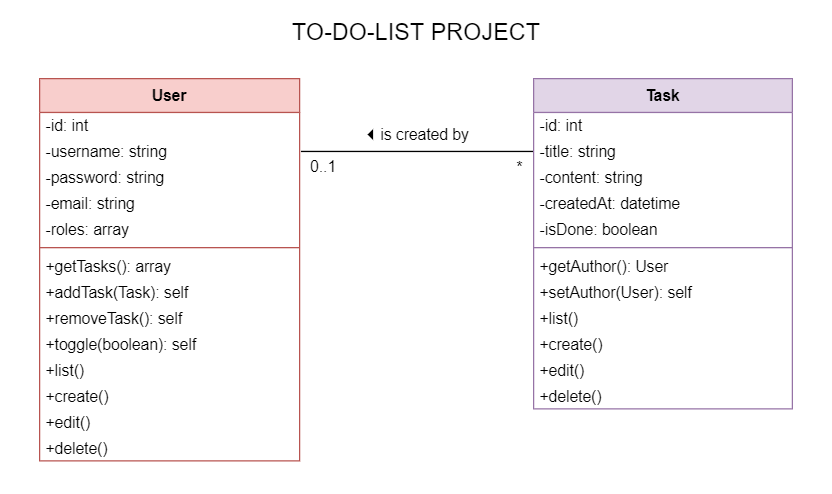

The diagram above was exported from draw.io. Its source (the exported page's mxGraphModel, read from the mxfile embedded in the PNG):
<mxGraphModel dx="1090" dy="690" grid="1" gridSize="10" guides="1" tooltips="1" connect="1" arrows="1" fold="1" page="1" pageScale="1" pageWidth="640" pageHeight="380" math="0" shadow="0">
  <root>
    <mxCell id="WIyWlLk6GJQsqaUBKTNV-0" />
    <mxCell id="WIyWlLk6GJQsqaUBKTNV-1" parent="WIyWlLk6GJQsqaUBKTNV-0" />
    <mxCell id="zkfFHV4jXpPFQw0GAbJ--13" value="User" style="swimlane;fontStyle=1;align=center;verticalAlign=top;childLayout=stackLayout;horizontal=1;startSize=26;horizontalStack=0;resizeParent=1;resizeLast=0;collapsible=1;marginBottom=0;rounded=0;shadow=0;strokeWidth=1;fillColor=#f8cecc;strokeColor=#b85450;" parent="WIyWlLk6GJQsqaUBKTNV-1" vertex="1">
      <mxGeometry x="30" y="60" width="200" height="294" as="geometry">
        <mxRectangle x="340" y="380" width="170" height="26" as="alternateBounds" />
      </mxGeometry>
    </mxCell>
    <mxCell id="g4DmYWqAZFIsOdjqh_9a-2" value="-id: int" style="text;align=left;verticalAlign=middle;spacingLeft=5;spacingRight=4;overflow=hidden;rotatable=0;points=[[0,0.5],[1,0.5]];portConstraint=eastwest;html=0;spacing=0;spacingTop=0;spacingBottom=0;arcSize=12;" parent="zkfFHV4jXpPFQw0GAbJ--13" vertex="1">
      <mxGeometry y="26" width="200" height="20" as="geometry" />
    </mxCell>
    <mxCell id="SjRDBxavtUT6mgX_rthz-7" value="-username: string" style="text;align=left;verticalAlign=middle;spacingLeft=5;spacingRight=4;overflow=hidden;rotatable=0;points=[[0,0.5],[1,0.5]];portConstraint=eastwest;imageHeight=24;spacing=0;arcSize=12;spacingTop=0;spacingBottom=0;labelPosition=center;verticalLabelPosition=middle;fontSize=12;horizontal=1;imageWidth=24;labelPadding=0;allowArrows=1;" parent="zkfFHV4jXpPFQw0GAbJ--13" vertex="1">
      <mxGeometry y="46" width="200" height="20" as="geometry" />
    </mxCell>
    <mxCell id="3FRch_xOp01FVIZIBe5a-9" value="-password: string" style="text;align=left;verticalAlign=middle;spacingLeft=5;spacingRight=4;overflow=hidden;rotatable=0;points=[[0,0.5],[1,0.5]];portConstraint=eastwest;html=0;spacing=0;spacingTop=0;spacingBottom=0;arcSize=12;" parent="zkfFHV4jXpPFQw0GAbJ--13" vertex="1">
      <mxGeometry y="66" width="200" height="20" as="geometry" />
    </mxCell>
    <mxCell id="3FRch_xOp01FVIZIBe5a-8" value="-email: string" style="text;align=left;verticalAlign=middle;spacingLeft=5;spacingRight=4;overflow=hidden;rotatable=0;points=[[0,0.5],[1,0.5]];portConstraint=eastwest;html=0;spacing=0;spacingTop=0;spacingBottom=0;arcSize=12;" parent="zkfFHV4jXpPFQw0GAbJ--13" vertex="1">
      <mxGeometry y="86" width="200" height="20" as="geometry" />
    </mxCell>
    <mxCell id="3FRch_xOp01FVIZIBe5a-7" value="-roles: array" style="text;align=left;verticalAlign=middle;spacingLeft=5;spacingRight=4;overflow=hidden;rotatable=0;points=[[0,0.5],[1,0.5]];portConstraint=eastwest;html=0;spacing=0;spacingTop=0;spacingBottom=0;arcSize=12;" parent="zkfFHV4jXpPFQw0GAbJ--13" vertex="1">
      <mxGeometry y="106" width="200" height="20" as="geometry" />
    </mxCell>
    <mxCell id="zkfFHV4jXpPFQw0GAbJ--15" value="" style="line;html=1;strokeWidth=1;align=left;verticalAlign=middle;spacingTop=-1;spacingLeft=3;spacingRight=3;rotatable=0;labelPosition=right;points=[];portConstraint=eastwest;fillColor=#f8cecc;strokeColor=#b85450;" parent="zkfFHV4jXpPFQw0GAbJ--13" vertex="1">
      <mxGeometry y="126" width="200" height="8" as="geometry" />
    </mxCell>
    <mxCell id="NbGaRjogBH22G8Qj0VLt-6" value="+getTasks(): array" style="text;align=left;verticalAlign=middle;spacingLeft=5;spacingRight=4;overflow=hidden;rotatable=0;points=[[0,0.5],[1,0.5]];portConstraint=eastwest;spacing=0;imageHeight=24;arcSize=12;spacingTop=0;spacingBottom=0;labelPosition=center;verticalLabelPosition=middle;fontSize=12;horizontal=1;imageWidth=24;labelPadding=0;allowArrows=1;" parent="zkfFHV4jXpPFQw0GAbJ--13" vertex="1">
      <mxGeometry y="134" width="200" height="20" as="geometry" />
    </mxCell>
    <mxCell id="In3Ax2YVAIhEUKMJ-_yY-1" value="+addTask(Task): self" style="text;align=left;verticalAlign=middle;spacingLeft=5;spacingRight=4;overflow=hidden;rotatable=0;points=[[0,0.5],[1,0.5]];portConstraint=eastwest;spacing=0;imageHeight=24;arcSize=12;spacingTop=0;spacingBottom=0;labelPosition=center;verticalLabelPosition=middle;fontSize=12;horizontal=1;imageWidth=24;labelPadding=0;allowArrows=1;" vertex="1" parent="zkfFHV4jXpPFQw0GAbJ--13">
      <mxGeometry y="154" width="200" height="20" as="geometry" />
    </mxCell>
    <mxCell id="In3Ax2YVAIhEUKMJ-_yY-2" value="+removeTask(): self" style="text;align=left;verticalAlign=middle;spacingLeft=5;spacingRight=4;overflow=hidden;rotatable=0;points=[[0,0.5],[1,0.5]];portConstraint=eastwest;spacing=0;imageHeight=24;arcSize=12;spacingTop=0;spacingBottom=0;labelPosition=center;verticalLabelPosition=middle;fontSize=12;horizontal=1;imageWidth=24;labelPadding=0;allowArrows=1;" vertex="1" parent="zkfFHV4jXpPFQw0GAbJ--13">
      <mxGeometry y="174" width="200" height="20" as="geometry" />
    </mxCell>
    <mxCell id="In3Ax2YVAIhEUKMJ-_yY-3" value="+toggle(boolean): self" style="text;align=left;verticalAlign=middle;spacingLeft=5;spacingRight=4;overflow=hidden;rotatable=0;points=[[0,0.5],[1,0.5]];portConstraint=eastwest;spacing=0;imageHeight=24;arcSize=12;spacingTop=0;spacingBottom=0;labelPosition=center;verticalLabelPosition=middle;fontSize=12;horizontal=1;imageWidth=24;labelPadding=0;allowArrows=1;" vertex="1" parent="zkfFHV4jXpPFQw0GAbJ--13">
      <mxGeometry y="194" width="200" height="20" as="geometry" />
    </mxCell>
    <mxCell id="In3Ax2YVAIhEUKMJ-_yY-15" value="+list()" style="text;align=left;verticalAlign=middle;spacingLeft=5;spacingRight=4;overflow=hidden;rotatable=0;points=[[0,0.5],[1,0.5]];portConstraint=eastwest;spacing=0;imageHeight=24;arcSize=12;spacingTop=0;spacingBottom=0;labelPosition=center;verticalLabelPosition=middle;fontSize=12;horizontal=1;imageWidth=24;labelPadding=0;allowArrows=1;" vertex="1" parent="zkfFHV4jXpPFQw0GAbJ--13">
      <mxGeometry y="214" width="200" height="20" as="geometry" />
    </mxCell>
    <mxCell id="In3Ax2YVAIhEUKMJ-_yY-16" value="+create()" style="text;align=left;verticalAlign=middle;spacingLeft=5;spacingRight=4;overflow=hidden;rotatable=0;points=[[0,0.5],[1,0.5]];portConstraint=eastwest;spacing=0;imageHeight=24;arcSize=12;spacingTop=0;spacingBottom=0;labelPosition=center;verticalLabelPosition=middle;fontSize=12;horizontal=1;imageWidth=24;labelPadding=0;allowArrows=1;" vertex="1" parent="zkfFHV4jXpPFQw0GAbJ--13">
      <mxGeometry y="234" width="200" height="20" as="geometry" />
    </mxCell>
    <mxCell id="In3Ax2YVAIhEUKMJ-_yY-18" value="+edit()" style="text;align=left;verticalAlign=middle;spacingLeft=5;spacingRight=4;overflow=hidden;rotatable=0;points=[[0,0.5],[1,0.5]];portConstraint=eastwest;spacing=0;imageHeight=24;arcSize=12;spacingTop=0;spacingBottom=0;labelPosition=center;verticalLabelPosition=middle;fontSize=12;horizontal=1;imageWidth=24;labelPadding=0;allowArrows=1;" vertex="1" parent="zkfFHV4jXpPFQw0GAbJ--13">
      <mxGeometry y="254" width="200" height="20" as="geometry" />
    </mxCell>
    <mxCell id="In3Ax2YVAIhEUKMJ-_yY-17" value="+delete()" style="text;align=left;verticalAlign=middle;spacingLeft=5;spacingRight=4;overflow=hidden;rotatable=0;points=[[0,0.5],[1,0.5]];portConstraint=eastwest;spacing=0;imageHeight=24;arcSize=12;spacingTop=0;spacingBottom=0;labelPosition=center;verticalLabelPosition=middle;fontSize=12;horizontal=1;imageWidth=24;labelPadding=0;allowArrows=1;" vertex="1" parent="zkfFHV4jXpPFQw0GAbJ--13">
      <mxGeometry y="274" width="200" height="20" as="geometry" />
    </mxCell>
    <mxCell id="wZlxjl7XV-BRwuK1cMQu-13" style="rounded=0;orthogonalLoop=1;jettySize=auto;html=1;endArrow=none;endFill=0;entryX=0;entryY=0.5;entryDx=0;entryDy=0;" parent="WIyWlLk6GJQsqaUBKTNV-1" target="nvi12Tax8NVVsHendlt7-7" edge="1">
      <mxGeometry relative="1" as="geometry">
        <mxPoint x="461" y="120" as="targetPoint" />
        <mxPoint x="231" y="116" as="sourcePoint" />
      </mxGeometry>
    </mxCell>
    <mxCell id="wZlxjl7XV-BRwuK1cMQu-14" value="is created by" style="text;html=1;align=center;verticalAlign=middle;resizable=0;points=[];autosize=1;" parent="WIyWlLk6GJQsqaUBKTNV-1" vertex="1">
      <mxGeometry x="286" y="93" width="80" height="20" as="geometry" />
    </mxCell>
    <mxCell id="wZlxjl7XV-BRwuK1cMQu-15" value="*" style="text;html=1;align=center;verticalAlign=middle;resizable=0;points=[];autosize=1;" parent="WIyWlLk6GJQsqaUBKTNV-1" vertex="1">
      <mxGeometry x="389" y="118" width="20" height="20" as="geometry" />
    </mxCell>
    <mxCell id="wZlxjl7XV-BRwuK1cMQu-16" value="0..1" style="text;html=1;align=center;verticalAlign=middle;resizable=0;points=[];autosize=1;" parent="WIyWlLk6GJQsqaUBKTNV-1" vertex="1">
      <mxGeometry x="228" y="117" width="40" height="20" as="geometry" />
    </mxCell>
    <mxCell id="wZlxjl7XV-BRwuK1cMQu-17" value="" style="triangle;aspect=fixed;fillColor=#000000;direction=west;" parent="WIyWlLk6GJQsqaUBKTNV-1" vertex="1">
      <mxGeometry x="283" y="100" width="3" height="6" as="geometry" />
    </mxCell>
    <mxCell id="nvi12Tax8NVVsHendlt7-5" value="Task" style="swimlane;fontStyle=1;align=center;verticalAlign=top;childLayout=stackLayout;horizontal=1;startSize=26;horizontalStack=0;resizeParent=1;resizeLast=0;collapsible=1;marginBottom=0;rounded=0;shadow=0;strokeWidth=1;fillColor=#e1d5e7;strokeColor=#9673a6;" parent="WIyWlLk6GJQsqaUBKTNV-1" vertex="1">
      <mxGeometry x="410" y="60" width="199" height="254" as="geometry">
        <mxRectangle x="340" y="380" width="170" height="26" as="alternateBounds" />
      </mxGeometry>
    </mxCell>
    <mxCell id="nvi12Tax8NVVsHendlt7-6" value="-id: int" style="text;align=left;verticalAlign=middle;spacingLeft=5;spacingRight=4;overflow=hidden;rotatable=0;points=[[0,0.5],[1,0.5]];portConstraint=eastwest;html=0;spacing=0;spacingTop=0;spacingBottom=0;arcSize=12;" parent="nvi12Tax8NVVsHendlt7-5" vertex="1">
      <mxGeometry y="26" width="199" height="20" as="geometry" />
    </mxCell>
    <mxCell id="nvi12Tax8NVVsHendlt7-7" value="-title: string" style="text;align=left;verticalAlign=middle;spacingLeft=5;spacingRight=4;overflow=hidden;rotatable=0;points=[[0,0.5],[1,0.5]];portConstraint=eastwest;imageHeight=24;spacing=0;arcSize=12;spacingTop=0;spacingBottom=0;labelPosition=center;verticalLabelPosition=middle;fontSize=12;horizontal=1;imageWidth=24;labelPadding=0;allowArrows=1;" parent="nvi12Tax8NVVsHendlt7-5" vertex="1">
      <mxGeometry y="46" width="199" height="20" as="geometry" />
    </mxCell>
    <mxCell id="nvi12Tax8NVVsHendlt7-8" value="-content: string" style="text;align=left;verticalAlign=middle;spacingLeft=5;spacingRight=4;overflow=hidden;rotatable=0;points=[[0,0.5],[1,0.5]];portConstraint=eastwest;imageHeight=24;spacing=0;arcSize=12;spacingTop=0;spacingBottom=0;labelPosition=center;verticalLabelPosition=middle;fontSize=12;horizontal=1;imageWidth=24;labelPadding=0;allowArrows=1;" parent="nvi12Tax8NVVsHendlt7-5" vertex="1">
      <mxGeometry y="66" width="199" height="20" as="geometry" />
    </mxCell>
    <mxCell id="3FRch_xOp01FVIZIBe5a-14" value="-createdAt: datetime" style="text;align=left;verticalAlign=middle;spacingLeft=5;spacingRight=4;overflow=hidden;rotatable=0;points=[[0,0.5],[1,0.5]];portConstraint=eastwest;imageHeight=24;spacing=0;arcSize=12;spacingTop=0;spacingBottom=0;labelPosition=center;verticalLabelPosition=middle;fontSize=12;horizontal=1;imageWidth=24;labelPadding=0;allowArrows=1;" parent="nvi12Tax8NVVsHendlt7-5" vertex="1">
      <mxGeometry y="86" width="199" height="20" as="geometry" />
    </mxCell>
    <mxCell id="3FRch_xOp01FVIZIBe5a-13" value="-isDone: boolean" style="text;align=left;verticalAlign=middle;spacingLeft=5;spacingRight=4;overflow=hidden;rotatable=0;points=[[0,0.5],[1,0.5]];portConstraint=eastwest;imageHeight=24;spacing=0;arcSize=12;spacingTop=0;spacingBottom=0;labelPosition=center;verticalLabelPosition=middle;fontSize=12;horizontal=1;imageWidth=24;labelPadding=0;allowArrows=1;" parent="nvi12Tax8NVVsHendlt7-5" vertex="1">
      <mxGeometry y="106" width="199" height="20" as="geometry" />
    </mxCell>
    <mxCell id="nvi12Tax8NVVsHendlt7-11" value="" style="line;html=1;strokeWidth=1;align=left;verticalAlign=middle;spacingTop=-1;spacingLeft=3;spacingRight=3;rotatable=0;labelPosition=right;points=[];portConstraint=eastwest;fillColor=#e1d5e7;strokeColor=#9673a6;" parent="nvi12Tax8NVVsHendlt7-5" vertex="1">
      <mxGeometry y="126" width="199" height="8" as="geometry" />
    </mxCell>
    <mxCell id="3FRch_xOp01FVIZIBe5a-15" value="+getAuthor(): User" style="text;align=left;verticalAlign=middle;spacingLeft=5;spacingRight=4;overflow=hidden;rotatable=0;points=[[0,0.5],[1,0.5]];portConstraint=eastwest;spacing=0;imageHeight=24;arcSize=12;spacingTop=0;spacingBottom=0;labelPosition=center;verticalLabelPosition=middle;fontSize=12;horizontal=1;imageWidth=24;labelPadding=0;allowArrows=1;" parent="nvi12Tax8NVVsHendlt7-5" vertex="1">
      <mxGeometry y="134" width="199" height="20" as="geometry" />
    </mxCell>
    <mxCell id="In3Ax2YVAIhEUKMJ-_yY-0" value="+setAuthor(User): self" style="text;align=left;verticalAlign=middle;spacingLeft=5;spacingRight=4;overflow=hidden;rotatable=0;points=[[0,0.5],[1,0.5]];portConstraint=eastwest;spacing=0;imageHeight=24;arcSize=12;spacingTop=0;spacingBottom=0;labelPosition=center;verticalLabelPosition=middle;fontSize=12;horizontal=1;imageWidth=24;labelPadding=0;allowArrows=1;" vertex="1" parent="nvi12Tax8NVVsHendlt7-5">
      <mxGeometry y="154" width="199" height="20" as="geometry" />
    </mxCell>
    <mxCell id="In3Ax2YVAIhEUKMJ-_yY-21" value="+list()" style="text;align=left;verticalAlign=middle;spacingLeft=5;spacingRight=4;overflow=hidden;rotatable=0;points=[[0,0.5],[1,0.5]];portConstraint=eastwest;spacing=0;imageHeight=24;arcSize=12;spacingTop=0;spacingBottom=0;labelPosition=center;verticalLabelPosition=middle;fontSize=12;horizontal=1;imageWidth=24;labelPadding=0;allowArrows=1;" vertex="1" parent="nvi12Tax8NVVsHendlt7-5">
      <mxGeometry y="174" width="199" height="20" as="geometry" />
    </mxCell>
    <mxCell id="In3Ax2YVAIhEUKMJ-_yY-22" value="+create()" style="text;align=left;verticalAlign=middle;spacingLeft=5;spacingRight=4;overflow=hidden;rotatable=0;points=[[0,0.5],[1,0.5]];portConstraint=eastwest;spacing=0;imageHeight=24;arcSize=12;spacingTop=0;spacingBottom=0;labelPosition=center;verticalLabelPosition=middle;fontSize=12;horizontal=1;imageWidth=24;labelPadding=0;allowArrows=1;" vertex="1" parent="nvi12Tax8NVVsHendlt7-5">
      <mxGeometry y="194" width="199" height="20" as="geometry" />
    </mxCell>
    <mxCell id="In3Ax2YVAIhEUKMJ-_yY-23" value="+edit()" style="text;align=left;verticalAlign=middle;spacingLeft=5;spacingRight=4;overflow=hidden;rotatable=0;points=[[0,0.5],[1,0.5]];portConstraint=eastwest;spacing=0;imageHeight=24;arcSize=12;spacingTop=0;spacingBottom=0;labelPosition=center;verticalLabelPosition=middle;fontSize=12;horizontal=1;imageWidth=24;labelPadding=0;allowArrows=1;" vertex="1" parent="nvi12Tax8NVVsHendlt7-5">
      <mxGeometry y="214" width="199" height="20" as="geometry" />
    </mxCell>
    <mxCell id="In3Ax2YVAIhEUKMJ-_yY-24" value="+delete()" style="text;align=left;verticalAlign=middle;spacingLeft=5;spacingRight=4;overflow=hidden;rotatable=0;points=[[0,0.5],[1,0.5]];portConstraint=eastwest;spacing=0;imageHeight=24;arcSize=12;spacingTop=0;spacingBottom=0;labelPosition=center;verticalLabelPosition=middle;fontSize=12;horizontal=1;imageWidth=24;labelPadding=0;allowArrows=1;" vertex="1" parent="nvi12Tax8NVVsHendlt7-5">
      <mxGeometry y="234" width="199" height="20" as="geometry" />
    </mxCell>
    <mxCell id="NbGaRjogBH22G8Qj0VLt-16" value="TO-DO-LIST PROJECT" style="text;align=center;fontStyle=0;verticalAlign=middle;spacingLeft=3;spacingRight=3;strokeColor=none;rotatable=0;points=[[0,0.5],[1,0.5]];portConstraint=eastwest;fontSize=18;whiteSpace=wrap;" parent="WIyWlLk6GJQsqaUBKTNV-1" vertex="1">
      <mxGeometry x="120" width="400" height="50" as="geometry" />
    </mxCell>
  </root>
</mxGraphModel>